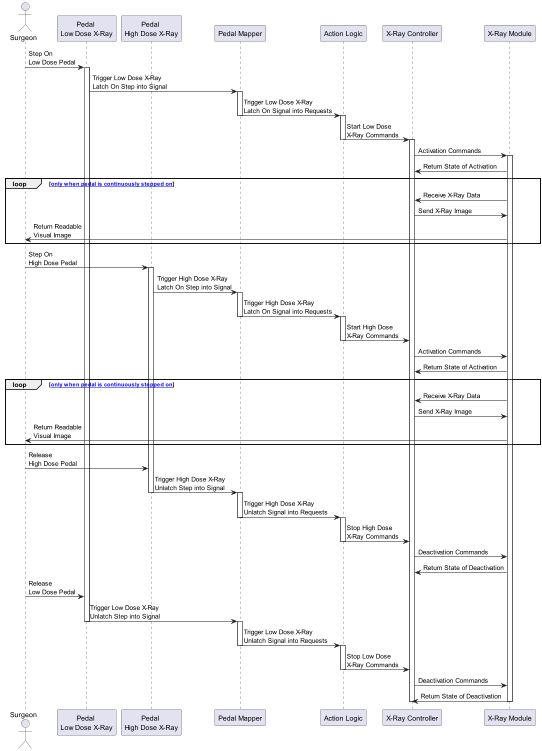

The diagram above was rendered by PlantUML. Its source (embedded in the PNG):
@startuml sequence-pedal-2

actor "Surgeon" as actor_surgeon
participant "Pedal \nLow Dose X-Ray" as participant_pedal_low
participant "Pedal \nHigh Dose X-Ray" as participant_pedal_high
participant "Pedal Mapper" as participant_pedal_mapper

participant "Action Logic" as participant_act_log
participant "X-Ray Controller" as participant_xray_control

participant "X-Ray Module" as participant_xray_module
'participant "X-Ray Tube" as participant_xray_tube
'participant "Table" as participant_table
'participant "X-Ray Detector" as participant_xray_detector
'participant "Image Processor" as participant_image_proc
'participant "Screen" as participant_screen

' Design Part 1A - Start from Surgeon to Pedal Mapper
actor_surgeon -> participant_pedal_low: Step On \nLow Dose Pedal
activate participant_pedal_low
participant_pedal_low -> participant_pedal_mapper: Trigger Low Dose X-Ray \nLatch On Step into Signal
activate participant_pedal_mapper
participant_pedal_mapper -> participant_act_log: Trigger Low Dose X-Ray \nLatch On Signal into Requests
deactivate participant_pedal_mapper
' Design Part 1A - End of Pedal Mapper

' Design Part 2A - Activation Commands Onwards
activate participant_act_log
participant_act_log -> participant_xray_control: Start Low Dose \nX-Ray Commands
deactivate participant_act_log
activate participant_xray_control

participant_xray_control -> participant_xray_module: Activation Commands
activate participant_xray_module
'participant_xray_control -\ participant_xray_detector: Activation Commands
'activate participant_xray_detector
'participant_xray_control -\ participant_screen: Activation Commands
'activate participant_screen
'
'participant_xray_control /- participant_screen: Return State of Activation
''deactivate participant_screen
'participant_xray_control /- participant_xray_detector: Return State of Activation
''deactivate participant_xray_detector
participant_xray_control <- participant_xray_module: Return State of Activation
''deactivate participant_xray_tube

loop [[loop only when pedal is continuously stepped on]]
'participant_xray_tube -> participant_table: Send \nLow-Dose X-Ray
'activate participant_table
'participant_table -> participant_xray_detector: Receive Beamed \nLow-Dose X-Ray
'deactivate participant_table
participant_xray_control <- participant_xray_module: Receive X-Ray Data
participant_xray_control -> participant_xray_module: Send X-Ray Image
'activate participant_image_proc
'participant_image_proc -> participant_screen: Send Readable \nVisual Image
'deactivate participant_image_proc
actor_surgeon <- participant_xray_module: Return Readable \nVisual Image
end
' Design Part 2A - End of Activation Commands

' Design Part 1B - Start from Surgeon to Pedal Mapper
actor_surgeon -> participant_pedal_high: Step On \nHigh Dose Pedal
activate participant_pedal_high
participant_pedal_high -> participant_pedal_mapper: Trigger High Dose X-Ray \nLatch On Step into Signal
activate participant_pedal_mapper
participant_pedal_mapper -> participant_act_log: Trigger High Dose X-Ray \nLatch On Signal into Requests
deactivate participant_pedal_mapper
' Design Part 1B - End of Pedal Mapper

' Design Part 2B - Activation Commands Onwards
activate participant_act_log
participant_act_log -> participant_xray_control: Start High Dose \nX-Ray Commands
deactivate participant_act_log
'activate participant_xray_control

participant_xray_control -> participant_xray_module: Activation Commands
'activate participant_xray_module
'participant_xray_control -\ participant_xray_detector: Activation Commands
'activate participant_xray_detector
'participant_xray_control -\ participant_screen: Activation Commands
'activate participant_screen
'
'participant_xray_control /- participant_screen: Return State of Activation
''deactivate participant_screen
'participant_xray_control /- participant_xray_detector: Return State of Activation
''deactivate participant_xray_detector
participant_xray_control <- participant_xray_module: Return State of Activation
''deactivate participant_xray_tube

loop [[loop only when pedal is continuously stepped on]]
'participant_xray_tube -> participant_table: Send \nLow-Dose X-Ray
'activate participant_table
'participant_table -> participant_xray_detector: Receive Beamed \nLow-Dose X-Ray
'deactivate participant_table
participant_xray_control <- participant_xray_module: Receive X-Ray Data
participant_xray_control -> participant_xray_module: Send X-Ray Image
'activate participant_image_proc
'participant_image_proc -> participant_screen: Send Readable \nVisual Image
'deactivate participant_image_proc
actor_surgeon <- participant_xray_module: Return Readable \nVisual Image
end
' Design Part 2B - End of Activation Commands

' Design Part 3B - Start from Surgeon to Pedal Mapper
actor_surgeon -> participant_pedal_high: Release \nHigh Dose Pedal
participant_pedal_high -> participant_pedal_mapper: Trigger High Dose X-Ray \nUnlatch Step into Signal
deactivate participant_pedal_high
activate participant_pedal_mapper
participant_pedal_mapper -> participant_act_log: Trigger High Dose X-Ray \nUnlatch Signal into Requests
deactivate participant_pedal_mapper
' Design Part 3B - End of Pedal Mapper

' Design Part 4B - Deactivation Commands Onwards
activate participant_act_log
participant_act_log -> participant_xray_control: Stop High Dose \nX-Ray Commands
deactivate participant_act_log

participant_xray_control -> participant_xray_module: Deactivation Commands
''activate participant_xray_tube
'participant_xray_control -\ participant_xray_detector: Deactivation Commands
''activate participant_xray_detector
'participant_xray_control -\ participant_screen: Deactivation Commands
''activate participant_screen

participant_xray_control <- participant_xray_module: Return State of Deactivation
'deactivate participant_xray_module
'participant_xray_control /- participant_xray_detector: Return State of Deactivation
'deactivate participant_xray_detector
'participant_xray_control /- participant_screen: Return State of Deactivation
'deactivate participant_screen
'deactivate participant_xray_control
'activate participant_xray_control

' Design Part 3A - Start from Surgeon to Pedal Mapper
actor_surgeon -> participant_pedal_low: Release \nLow Dose Pedal
participant_pedal_low -> participant_pedal_mapper: Trigger Low Dose X-Ray \nUnlatch Step into Signal
deactivate participant_pedal_low
activate participant_pedal_mapper
participant_pedal_mapper -> participant_act_log: Trigger Low Dose X-Ray \nUnlatch Signal into Requests
deactivate participant_pedal_mapper
' Design Part 3A - End of Pedal Mapper

' Design Part 4A - Deactivation Commands Onwards
activate participant_act_log
participant_act_log -> participant_xray_control: Stop Low Dose \nX-Ray Commands
deactivate participant_act_log
'activate participant_xray_control

participant_xray_control -> participant_xray_module: Deactivation Commands
''activate participant_xray_tube
'participant_xray_control -\ participant_xray_detector: Deactivation Commands
''activate participant_xray_detector
'participant_xray_control -\ participant_screen: Deactivation Commands
''activate participant_screen

participant_xray_control <- participant_xray_module: Return State of Deactivation
deactivate participant_xray_module
'participant_xray_control /- participant_xray_detector: Return State of Deactivation
'deactivate participant_xray_detector
'participant_xray_control /- participant_screen: Return State of Deactivation
'deactivate participant_screen
deactivate participant_xray_control
' Design Part 4 - End of Deactivation Commands

@enduml